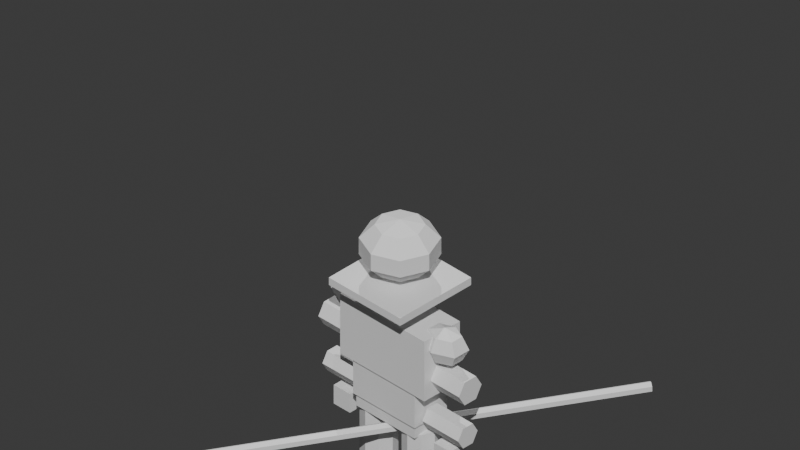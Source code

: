 # Source: pikeman_mesh.blend  (saved by Blender 5.1.30; exported with 4.5.12 LTS)
import bpy
from mathutils import Matrix  # noqa: F401  (used for matrix-valued properties, if any)

bpy.ops.wm.read_factory_settings(use_empty=True)
scene = bpy.context.scene
scene.name = 'Scene'

# ---- collections
col_collection = bpy.data.collections.new('Collection'); scene.collection.children.link(col_collection)

# ---- world
world_world = bpy.data.worlds.new('World'); scene.world = world_world
world_world.use_nodes = True; world_world.node_tree.nodes.clear()
_N = world_world.node_tree.nodes; _L = world_world.node_tree.links
n0 = _N.new('ShaderNodeOutputWorld'); n0.name = 'World Output'; n0.location = (200, 100)
n1 = _N.new('ShaderNodeBackground'); n1.name = 'Background'; n1.location = (-200, 100)
n1.inputs[0].default_value = (0.05088, 0.05088, 0.05088, 1.0)
_L.new(n1.outputs[0], n0.inputs[0])
n0.is_active_output = True
world_world.color = (0.05088, 0.05088, 0.05088)
world_world.sun_shadow_jitter_overblur = 0.0

# ---- cameras
cam_isocamera = bpy.data.cameras.new('IsoCamera')
cam_isocamera.type = 'ORTHO'
cam_isocamera.ortho_scale = 3.5

# ---- lights
light_sun = bpy.data.lights.new('Sun', 'SUN')
light_sun.energy = 3.0
light_fill = bpy.data.lights.new('Fill', 'SUN')
light_fill.energy = 1.0

# ---- meshes
me_helmet_top = bpy.data.meshes.new('helmet_top')
me_helmet_top.from_pydata([(0.0, 0.0, 0.19), (0.0, 0.1117, 0.1537), (0.0, 0.1807, 0.05871), (0.0, 0.1807, -0.05871), (0.0, 0.1117, -0.1537), (0.0, 0.0, -0.19), (0.07897, 0.07897, 0.1537), (0.1278, 0.1278, 0.05871), (0.1278, 0.1278, -0.05871), (0.07897, 0.07897, -0.1537), (0.1117, 0.0, 0.1537), (0.1807, 0.0, 0.05871), (0.1807, 0.0, -0.05871), (0.1117, 0.0, -0.1537), (0.07897, -0.07897, 0.1537), (0.1278, -0.1278, 0.05871), (0.1278, -0.1278, -0.05871), (0.07897, -0.07897, -0.1537), (0.0, -0.1117, 0.1537), (0.0, -0.1807, 0.05871), (0.0, -0.1807, -0.05871), (0.0, -0.1117, -0.1537), (-0.07897, -0.07897, 0.1537), (-0.1278, -0.1278, 0.05871), (-0.1278, -0.1278, -0.05871), (-0.07897, -0.07897, -0.1537), (-0.1117, 0.0, 0.1537), (-0.1807, 0.0, 0.05871), (-0.1807, 0.0, -0.05871), (-0.1117, 0.0, -0.1537), (-0.07897, 0.07897, 0.1537), (-0.1278, 0.1278, 0.05871), (-0.1278, 0.1278, -0.05871), (-0.07897, 0.07897, -0.1537)], [], [(5, 4, 9), (3, 2, 7, 8), (1, 0, 6), (4, 3, 8, 9), (2, 1, 6, 7), (7, 6, 10, 11), (5, 9, 13), (8, 7, 11, 12), (6, 0, 10), (9, 8, 12, 13), (11, 10, 14, 15), (5, 13, 17), (12, 11, 15, 16), (10, 0, 14), (13, 12, 16, 17), (15, 14, 18, 19), (5, 17, 21), (16, 15, 19, 20), (14, 0, 18), (17, 16, 20, 21), (19, 18, 22, 23), (5, 21, 25), (20, 19, 23, 24), (18, 0, 22), (21, 20, 24, 25), (23, 22, 26, 27), (5, 25, 29), (24, 23, 27, 28), (22, 0, 26), (25, 24, 28, 29), (27, 26, 30, 31), (5, 29, 33), (28, 27, 31, 32), (26, 0, 30), (29, 28, 32, 33), (31, 30, 1, 2), (5, 33, 4), (32, 31, 2, 3), (30, 0, 1), (33, 32, 3, 4)])
me_helmet_top.update()
me_helmet_brim = bpy.data.meshes.new('helmet_brim')
me_helmet_brim.from_pydata([(-0.22, -0.22, -0.02), (-0.22, -0.22, 0.02), (-0.22, 0.22, -0.02), (-0.22, 0.22, 0.02), (0.22, -0.22, -0.02), (0.22, -0.22, 0.02), (0.22, 0.22, -0.02), (0.22, 0.22, 0.02)], [], [(0, 1, 3, 2), (2, 3, 7, 6), (6, 7, 5, 4), (4, 5, 1, 0), (2, 6, 4, 0), (7, 3, 1, 5)])
me_helmet_brim.update()
me_neck = bpy.data.meshes.new('neck')
me_neck.from_pydata([(0.0, 0.06, -0.05), (0.0, 0.06, 0.05), (0.05196, 0.03, -0.05), (0.05196, 0.03, 0.05), (0.05196, -0.03, -0.05), (0.05196, -0.03, 0.05), (0.0, -0.06, -0.05), (0.0, -0.06, 0.05), (-0.05196, -0.03, -0.05), (-0.05196, -0.03, 0.05), (-0.05196, 0.03, -0.05), (-0.05196, 0.03, 0.05)], [], [(0, 1, 3, 2), (2, 3, 5, 4), (4, 5, 7, 6), (6, 7, 9, 8), (3, 1, 11, 9, 7, 5), (8, 9, 11, 10), (10, 11, 1, 0), (0, 2, 4, 6, 8, 10)])
me_neck.update()
me_chest = bpy.data.meshes.new('chest')
me_chest.from_pydata([(-0.26, -0.11, -0.16), (-0.26, -0.11, 0.16), (-0.26, 0.11, -0.16), (-0.26, 0.11, 0.16), (0.26, -0.11, -0.16), (0.26, -0.11, 0.16), (0.26, 0.11, -0.16), (0.26, 0.11, 0.16)], [], [(0, 1, 3, 2), (2, 3, 7, 6), (6, 7, 5, 4), (4, 5, 1, 0), (2, 6, 4, 0), (7, 3, 1, 5)])
me_chest.update()
me_waist = bpy.data.meshes.new('waist')
me_waist.from_pydata([(-0.19, -0.1, -0.115), (-0.19, -0.1, 0.115), (-0.19, 0.1, -0.115), (-0.19, 0.1, 0.115), (0.19, -0.1, -0.115), (0.19, -0.1, 0.115), (0.19, 0.1, -0.115), (0.19, 0.1, 0.115)], [], [(0, 1, 3, 2), (2, 3, 7, 6), (6, 7, 5, 4), (4, 5, 1, 0), (2, 6, 4, 0), (7, 3, 1, 5)])
me_waist.update()
me_shoulder_l = bpy.data.meshes.new('shoulder_L')
me_shoulder_l.from_pydata([(0.0, 0.0, 0.12), (0.0, 0.08485, 0.08485), (0.0, 0.12, 0.0), (0.0, 0.08485, -0.08485), (0.0, 0.0, -0.12), (0.07348, 0.04243, 0.08485), (0.1039, 0.06, 0.0), (0.07348, 0.04243, -0.08485), (0.07348, -0.04243, 0.08485), (0.1039, -0.06, 0.0), (0.07348, -0.04243, -0.08485), (-1.863e-08, -0.08485, 0.08485), (-2.235e-08, -0.12, 0.0), (-1.863e-08, -0.08485, -0.08485), (-0.07348, -0.04243, 0.08485), (-0.1039, -0.06, 0.0), (-0.07348, -0.04243, -0.08485), (-0.07348, 0.04243, 0.08485), (-0.1039, 0.06, 0.0), (-0.07348, 0.04243, -0.08485)], [], [(3, 2, 6, 7), (1, 0, 5), (4, 3, 7), (2, 1, 5, 6), (7, 6, 9, 10), (5, 0, 8), (4, 7, 10), (6, 5, 8, 9), (10, 9, 12, 13), (8, 0, 11), (4, 10, 13), (9, 8, 11, 12), (13, 12, 15, 16), (11, 0, 14), (4, 13, 16), (12, 11, 14, 15), (16, 15, 18, 19), (14, 0, 17), (4, 16, 19), (15, 14, 17, 18), (19, 18, 2, 3), (17, 0, 1), (4, 19, 3), (18, 17, 1, 2)])
me_shoulder_l.update()
me_shoulder_r = bpy.data.meshes.new('shoulder_R')
me_shoulder_r.from_pydata([(0.0, 0.0, 0.12), (0.0, 0.08485, 0.08485), (0.0, 0.12, 0.0), (0.0, 0.08485, -0.08485), (0.0, 0.0, -0.12), (0.07348, 0.04243, 0.08485), (0.1039, 0.06, 0.0), (0.07348, 0.04243, -0.08485), (0.07348, -0.04243, 0.08485), (0.1039, -0.06, 0.0), (0.07348, -0.04243, -0.08485), (-1.863e-08, -0.08485, 0.08485), (-2.235e-08, -0.12, 0.0), (-1.863e-08, -0.08485, -0.08485), (-0.07348, -0.04243, 0.08485), (-0.1039, -0.06, 0.0), (-0.07348, -0.04243, -0.08485), (-0.07348, 0.04243, 0.08485), (-0.1039, 0.06, 0.0), (-0.07348, 0.04243, -0.08485)], [], [(3, 2, 6, 7), (1, 0, 5), (4, 3, 7), (2, 1, 5, 6), (5, 0, 8), (4, 7, 10), (6, 5, 8, 9), (7, 6, 9, 10), (10, 9, 12, 13), (8, 0, 11), (4, 10, 13), (9, 8, 11, 12), (13, 12, 15, 16), (11, 0, 14), (4, 13, 16), (12, 11, 14, 15), (16, 15, 18, 19), (14, 0, 17), (4, 16, 19), (15, 14, 17, 18), (19, 18, 2, 3), (17, 0, 1), (4, 19, 3), (18, 17, 1, 2)])
me_shoulder_r.update()
me_upper_arm_l = bpy.data.meshes.new('upper_arm_L')
me_upper_arm_l.from_pydata([(0.0, 0.07, -0.125), (0.0, 0.07, 0.125), (0.06062, 0.035, -0.125), (0.06062, 0.035, 0.125), (0.06062, -0.035, -0.125), (0.06062, -0.035, 0.125), (0.0, -0.07, -0.125), (0.0, -0.07, 0.125), (-0.06062, -0.035, -0.125), (-0.06062, -0.035, 0.125), (-0.06062, 0.035, -0.125), (-0.06062, 0.035, 0.125)], [], [(0, 1, 3, 2), (2, 3, 5, 4), (4, 5, 7, 6), (6, 7, 9, 8), (3, 1, 11, 9, 7, 5), (8, 9, 11, 10), (10, 11, 1, 0), (0, 2, 4, 6, 8, 10)])
me_upper_arm_l.update()
me_upper_arm_r = bpy.data.meshes.new('upper_arm_R')
me_upper_arm_r.from_pydata([(0.0, 0.07, -0.125), (0.0, 0.07, 0.125), (0.06062, 0.035, -0.125), (0.06062, 0.035, 0.125), (0.06062, -0.035, -0.125), (0.06062, -0.035, 0.125), (0.0, -0.07, -0.125), (0.0, -0.07, 0.125), (-0.06062, -0.035, -0.125), (-0.06062, -0.035, 0.125), (-0.06062, 0.035, -0.125), (-0.06062, 0.035, 0.125)], [], [(0, 1, 3, 2), (2, 3, 5, 4), (4, 5, 7, 6), (6, 7, 9, 8), (3, 1, 11, 9, 7, 5), (8, 9, 11, 10), (10, 11, 1, 0), (0, 2, 4, 6, 8, 10)])
me_upper_arm_r.update()
me_forearm_l = bpy.data.meshes.new('forearm_L')
me_forearm_l.from_pydata([(0.0, 0.06, -0.11), (0.0, 0.06, 0.11), (0.05196, 0.03, -0.11), (0.05196, 0.03, 0.11), (0.05196, -0.03, -0.11), (0.05196, -0.03, 0.11), (0.0, -0.06, -0.11), (0.0, -0.06, 0.11), (-0.05196, -0.03, -0.11), (-0.05196, -0.03, 0.11), (-0.05196, 0.03, -0.11), (-0.05196, 0.03, 0.11)], [], [(0, 1, 3, 2), (2, 3, 5, 4), (4, 5, 7, 6), (6, 7, 9, 8), (3, 1, 11, 9, 7, 5), (8, 9, 11, 10), (10, 11, 1, 0), (0, 2, 4, 6, 8, 10)])
me_forearm_l.update()
me_forearm_r = bpy.data.meshes.new('forearm_R')
me_forearm_r.from_pydata([(0.0, 0.06, -0.11), (0.0, 0.06, 0.11), (0.05196, 0.03, -0.11), (0.05196, 0.03, 0.11), (0.05196, -0.03, -0.11), (0.05196, -0.03, 0.11), (0.0, -0.06, -0.11), (0.0, -0.06, 0.11), (-0.05196, -0.03, -0.11), (-0.05196, -0.03, 0.11), (-0.05196, 0.03, -0.11), (-0.05196, 0.03, 0.11)], [], [(0, 1, 3, 2), (2, 3, 5, 4), (4, 5, 7, 6), (6, 7, 9, 8), (3, 1, 11, 9, 7, 5), (8, 9, 11, 10), (10, 11, 1, 0), (0, 2, 4, 6, 8, 10)])
me_forearm_r.update()
me_hand_l = bpy.data.meshes.new('hand_L')
me_hand_l.from_pydata([(-0.05, -0.05, -0.05), (-0.05, -0.05, 0.05), (-0.05, 0.05, -0.05), (-0.05, 0.05, 0.05), (0.05, -0.05, -0.05), (0.05, -0.05, 0.05), (0.05, 0.05, -0.05), (0.05, 0.05, 0.05)], [], [(0, 1, 3, 2), (2, 3, 7, 6), (6, 7, 5, 4), (4, 5, 1, 0), (2, 6, 4, 0), (7, 3, 1, 5)])
me_hand_l.update()
me_hand_r = bpy.data.meshes.new('hand_R')
me_hand_r.from_pydata([(-0.05, -0.05, -0.05), (-0.05, -0.05, 0.05), (-0.05, 0.05, -0.05), (-0.05, 0.05, 0.05), (0.05, -0.05, -0.05), (0.05, -0.05, 0.05), (0.05, 0.05, -0.05), (0.05, 0.05, 0.05)], [], [(0, 1, 3, 2), (2, 3, 7, 6), (6, 7, 5, 4), (4, 5, 1, 0), (2, 6, 4, 0), (7, 3, 1, 5)])
me_hand_r.update()
me_waist_skirt = bpy.data.meshes.new('waist_skirt')
me_waist_skirt.from_pydata([(-0.18, -0.09, -0.05), (-0.18, -0.09, 0.05), (-0.18, 0.09, -0.05), (-0.18, 0.09, 0.05), (0.18, -0.09, -0.05), (0.18, -0.09, 0.05), (0.18, 0.09, -0.05), (0.18, 0.09, 0.05)], [], [(0, 1, 3, 2), (2, 3, 7, 6), (6, 7, 5, 4), (4, 5, 1, 0), (2, 6, 4, 0), (7, 3, 1, 5)])
me_waist_skirt.update()
me_thigh_l = bpy.data.meshes.new('thigh_L')
me_thigh_l.from_pydata([(0.0, 0.085, -0.17), (0.0, 0.085, 0.17), (0.0601, 0.0601, -0.17), (0.0601, 0.0601, 0.17), (0.085, 0.0, -0.17), (0.085, 0.0, 0.17), (0.0601, -0.0601, -0.17), (0.0601, -0.0601, 0.17), (0.0, -0.085, -0.17), (0.0, -0.085, 0.17), (-0.0601, -0.0601, -0.17), (-0.0601, -0.0601, 0.17), (-0.085, 0.0, -0.17), (-0.085, 0.0, 0.17), (-0.0601, 0.0601, -0.17), (-0.0601, 0.0601, 0.17)], [], [(0, 1, 3, 2), (2, 3, 5, 4), (4, 5, 7, 6), (6, 7, 9, 8), (8, 9, 11, 10), (10, 11, 13, 12), (3, 1, 15, 13, 11, 9, 7, 5), (12, 13, 15, 14), (14, 15, 1, 0), (0, 2, 4, 6, 8, 10, 12, 14)])
me_thigh_l.update()
me_thigh_r = bpy.data.meshes.new('thigh_R')
me_thigh_r.from_pydata([(0.0, 0.085, -0.17), (0.0, 0.085, 0.17), (0.0601, 0.0601, -0.17), (0.0601, 0.0601, 0.17), (0.085, 0.0, -0.17), (0.085, 0.0, 0.17), (0.0601, -0.0601, -0.17), (0.0601, -0.0601, 0.17), (0.0, -0.085, -0.17), (0.0, -0.085, 0.17), (-0.0601, -0.0601, -0.17), (-0.0601, -0.0601, 0.17), (-0.085, 0.0, -0.17), (-0.085, 0.0, 0.17), (-0.0601, 0.0601, -0.17), (-0.0601, 0.0601, 0.17)], [], [(0, 1, 3, 2), (2, 3, 5, 4), (4, 5, 7, 6), (6, 7, 9, 8), (8, 9, 11, 10), (10, 11, 13, 12), (3, 1, 15, 13, 11, 9, 7, 5), (12, 13, 15, 14), (14, 15, 1, 0), (0, 2, 4, 6, 8, 10, 12, 14)])
me_thigh_r.update()
me_knee_l = bpy.data.meshes.new('knee_L')
me_knee_l.from_pydata([(0.0, 0.0, 0.09), (0.0, 0.06364, 0.06364), (0.0, 0.09, 0.0), (0.0, 0.06364, -0.06364), (0.0, 0.0, -0.09), (0.05511, 0.03182, 0.06364), (0.07794, 0.045, 0.0), (0.05511, 0.03182, -0.06364), (0.05511, -0.03182, 0.06364), (0.07794, -0.045, 0.0), (0.05511, -0.03182, -0.06364), (-1.49e-08, -0.06364, 0.06364), (-1.49e-08, -0.09, 0.0), (-1.49e-08, -0.06364, -0.06364), (-0.05511, -0.03182, 0.06364), (-0.07794, -0.045, 0.0), (-0.05511, -0.03182, -0.06364), (-0.05511, 0.03182, 0.06364), (-0.07794, 0.045, 0.0), (-0.05511, 0.03182, -0.06364)], [], [(3, 2, 6, 7), (1, 0, 5), (4, 3, 7), (2, 1, 5, 6), (7, 6, 9, 10), (5, 0, 8), (4, 7, 10), (6, 5, 8, 9), (10, 9, 12, 13), (8, 0, 11), (4, 10, 13), (9, 8, 11, 12), (13, 12, 15, 16), (11, 0, 14), (4, 13, 16), (12, 11, 14, 15), (16, 15, 18, 19), (14, 0, 17), (4, 16, 19), (15, 14, 17, 18), (19, 18, 2, 3), (17, 0, 1), (4, 19, 3), (18, 17, 1, 2)])
me_knee_l.update()
me_knee_r = bpy.data.meshes.new('knee_R')
me_knee_r.from_pydata([(0.0, 0.0, 0.09), (0.0, 0.06364, 0.06364), (0.0, 0.09, 0.0), (0.0, 0.06364, -0.06364), (0.0, 0.0, -0.09), (0.05511, 0.03182, 0.06364), (0.07794, 0.045, 0.0), (0.05511, 0.03182, -0.06364), (0.05511, -0.03182, 0.06364), (0.07794, -0.045, 0.0), (0.05511, -0.03182, -0.06364), (-1.49e-08, -0.06364, 0.06364), (-1.49e-08, -0.09, 0.0), (-1.49e-08, -0.06364, -0.06364), (-0.05511, -0.03182, 0.06364), (-0.07794, -0.045, 0.0), (-0.05511, -0.03182, -0.06364), (-0.05511, 0.03182, 0.06364), (-0.07794, 0.045, 0.0), (-0.05511, 0.03182, -0.06364)], [], [(3, 2, 6, 7), (1, 0, 5), (4, 3, 7), (2, 1, 5, 6), (7, 6, 9, 10), (5, 0, 8), (4, 7, 10), (6, 5, 8, 9), (10, 9, 12, 13), (8, 0, 11), (4, 10, 13), (9, 8, 11, 12), (13, 12, 15, 16), (11, 0, 14), (4, 13, 16), (12, 11, 14, 15), (16, 15, 18, 19), (14, 0, 17), (4, 16, 19), (15, 14, 17, 18), (19, 18, 2, 3), (17, 0, 1), (4, 19, 3), (18, 17, 1, 2)])
me_knee_r.update()
me_shin_l = bpy.data.meshes.new('shin_L')
me_shin_l.from_pydata([(0.0, 0.07, -0.14), (0.0, 0.07, 0.14), (0.0495, 0.0495, -0.14), (0.0495, 0.0495, 0.14), (0.07, 0.0, -0.14), (0.07, 0.0, 0.14), (0.0495, -0.0495, -0.14), (0.0495, -0.0495, 0.14), (0.0, -0.07, -0.14), (0.0, -0.07, 0.14), (-0.0495, -0.0495, -0.14), (-0.0495, -0.0495, 0.14), (-0.07, 0.0, -0.14), (-0.07, 0.0, 0.14), (-0.0495, 0.0495, -0.14), (-0.0495, 0.0495, 0.14)], [], [(0, 1, 3, 2), (2, 3, 5, 4), (4, 5, 7, 6), (6, 7, 9, 8), (8, 9, 11, 10), (10, 11, 13, 12), (3, 1, 15, 13, 11, 9, 7, 5), (12, 13, 15, 14), (14, 15, 1, 0), (0, 2, 4, 6, 8, 10, 12, 14)])
me_shin_l.update()
me_shin_r = bpy.data.meshes.new('shin_R')
me_shin_r.from_pydata([(0.0, 0.07, -0.14), (0.0, 0.07, 0.14), (0.0495, 0.0495, -0.14), (0.0495, 0.0495, 0.14), (0.07, 0.0, -0.14), (0.07, 0.0, 0.14), (0.0495, -0.0495, -0.14), (0.0495, -0.0495, 0.14), (0.0, -0.07, -0.14), (0.0, -0.07, 0.14), (-0.0495, -0.0495, -0.14), (-0.0495, -0.0495, 0.14), (-0.07, 0.0, -0.14), (-0.07, 0.0, 0.14), (-0.0495, 0.0495, -0.14), (-0.0495, 0.0495, 0.14)], [], [(0, 1, 3, 2), (2, 3, 5, 4), (4, 5, 7, 6), (6, 7, 9, 8), (8, 9, 11, 10), (10, 11, 13, 12), (3, 1, 15, 13, 11, 9, 7, 5), (12, 13, 15, 14), (14, 15, 1, 0), (0, 2, 4, 6, 8, 10, 12, 14)])
me_shin_r.update()
me_boot_l = bpy.data.meshes.new('boot_L')
me_boot_l.from_pydata([(-0.07, -0.11, -0.06), (-0.07, -0.11, 0.06), (-0.07, 0.11, -0.06), (-0.07, 0.11, 0.06), (0.07, -0.11, -0.06), (0.07, -0.11, 0.06), (0.07, 0.11, -0.06), (0.07, 0.11, 0.06)], [], [(0, 1, 3, 2), (2, 3, 7, 6), (6, 7, 5, 4), (4, 5, 1, 0), (2, 6, 4, 0), (7, 3, 1, 5)])
me_boot_l.update()
me_boot_r = bpy.data.meshes.new('boot_R')
me_boot_r.from_pydata([(-0.07, -0.11, -0.06), (-0.07, -0.11, 0.06), (-0.07, 0.11, -0.06), (-0.07, 0.11, 0.06), (0.07, -0.11, -0.06), (0.07, -0.11, 0.06), (0.07, 0.11, -0.06), (0.07, 0.11, 0.06)], [], [(0, 1, 3, 2), (2, 3, 7, 6), (6, 7, 5, 4), (4, 5, 1, 0), (2, 6, 4, 0), (7, 3, 1, 5)])
me_boot_r.update()
me_spear_shaft = bpy.data.meshes.new('spear_shaft')
me_spear_shaft.from_pydata([(0.0, 0.025, -1.1), (0.0, 0.025, 1.1), (0.02165, 0.0125, -1.1), (0.02165, 0.0125, 1.1), (0.02165, -0.0125, -1.1), (0.02165, -0.0125, 1.1), (0.0, -0.025, -1.1), (0.0, -0.025, 1.1), (-0.02165, -0.0125, -1.1), (-0.02165, -0.0125, 1.1), (-0.02165, 0.0125, -1.1), (-0.02165, 0.0125, 1.1)], [], [(0, 1, 3, 2), (2, 3, 5, 4), (4, 5, 7, 6), (6, 7, 9, 8), (3, 1, 11, 9, 7, 5), (8, 9, 11, 10), (10, 11, 1, 0), (0, 2, 4, 6, 8, 10)])
me_spear_shaft.update()
me_spear_tip = bpy.data.meshes.new('spear_tip')
me_spear_tip.from_pydata([(0.0, 0.04, -0.09), (0.0, 0.001, 0.09), (0.03464, 0.02, -0.09), (0.000866, 0.0005, 0.09), (0.03464, -0.02, -0.09), (0.000866, -0.0005, 0.09), (0.0, -0.04, -0.09), (0.0, -0.001, 0.09), (-0.03464, -0.02, -0.09), (-0.000866, -0.0005, 0.09), (-0.03464, 0.02, -0.09), (-0.000866, 0.0005, 0.09)], [], [(0, 1, 3, 2), (2, 3, 5, 4), (4, 5, 7, 6), (6, 7, 9, 8), (3, 1, 11, 9, 7, 5), (8, 9, 11, 10), (10, 11, 1, 0), (0, 2, 4, 6, 8, 10)])
me_spear_tip.update()

# ---- objects
ob_helmet_top = bpy.data.objects.new('helmet_top', me_helmet_top)
ob_helmet_brim = bpy.data.objects.new('helmet_brim', me_helmet_brim)
ob_neck = bpy.data.objects.new('neck', me_neck)
ob_chest = bpy.data.objects.new('chest', me_chest)
ob_waist = bpy.data.objects.new('waist', me_waist)
ob_shoulder_l = bpy.data.objects.new('shoulder_L', me_shoulder_l)
ob_shoulder_r = bpy.data.objects.new('shoulder_R', me_shoulder_r)
ob_upper_arm_l = bpy.data.objects.new('upper_arm_L', me_upper_arm_l)
ob_upper_arm_r = bpy.data.objects.new('upper_arm_R', me_upper_arm_r)
ob_forearm_l = bpy.data.objects.new('forearm_L', me_forearm_l)
ob_forearm_r = bpy.data.objects.new('forearm_R', me_forearm_r)
ob_hand_l = bpy.data.objects.new('hand_L', me_hand_l)
ob_hand_r = bpy.data.objects.new('hand_R', me_hand_r)
ob_waist_skirt = bpy.data.objects.new('waist_skirt', me_waist_skirt)
ob_thigh_l = bpy.data.objects.new('thigh_L', me_thigh_l)
ob_thigh_r = bpy.data.objects.new('thigh_R', me_thigh_r)
ob_knee_l = bpy.data.objects.new('knee_L', me_knee_l)
ob_knee_r = bpy.data.objects.new('knee_R', me_knee_r)
ob_shin_l = bpy.data.objects.new('shin_L', me_shin_l)
ob_shin_r = bpy.data.objects.new('shin_R', me_shin_r)
ob_boot_l = bpy.data.objects.new('boot_L', me_boot_l)
ob_boot_r = bpy.data.objects.new('boot_R', me_boot_r)
ob_spear_shaft = bpy.data.objects.new('spear_shaft', me_spear_shaft)
ob_spear_tip = bpy.data.objects.new('spear_tip', me_spear_tip)
ob_isocamera = bpy.data.objects.new('IsoCamera', cam_isocamera)
ob_sun = bpy.data.objects.new('Sun', light_sun)
ob_fill = bpy.data.objects.new('Fill', light_fill)

# ---- transforms, parenting, visibility, modifiers, constraints
ob_helmet_top.location = (0.0, 0.0, 1.69)
ob_helmet_top.scale = (1.0, 1.0, 0.75)
ob_helmet_brim.location = (0.0, 0.0, 1.5)
ob_neck.location = (0.0, 0.0, 1.43)
ob_chest.location = (0.0, 0.0, 1.2)
ob_waist.location = (0.0, 0.0, 0.97)
ob_shoulder_l.location = (-0.28, 0.0, 1.3)
ob_shoulder_l.scale = (1.0, 0.75, 0.75)
ob_shoulder_r.location = (0.28, 0.0, 1.3)
ob_shoulder_r.scale = (1.0, 0.75, 0.75)
ob_upper_arm_l.location = (-0.31, 0.0, 1.13)
ob_upper_arm_l.rotation_euler = (0.0, 1.571, 0.0)
ob_upper_arm_r.location = (0.31, 0.0, 1.13)
ob_upper_arm_r.rotation_euler = (0.0, 1.571, 0.0)
ob_forearm_l.location = (-0.31, 0.0, 0.88)
ob_forearm_l.rotation_euler = (0.0, 1.571, 0.0)
ob_forearm_r.location = (0.31, 0.0, 0.88)
ob_forearm_r.rotation_euler = (0.0, 1.571, 0.0)
ob_hand_l.location = (-0.31, 0.0, 0.74)
ob_hand_r.location = (0.31, 0.0, 0.74)
ob_waist_skirt.location = (0.0, 0.0, 0.84)
ob_thigh_l.location = (-0.13, 0.0, 0.63)
ob_thigh_r.location = (0.13, 0.0, 0.63)
ob_knee_l.location = (-0.13, 0.0, 0.46)
ob_knee_l.scale = (1.0, 1.0, 0.6)
ob_knee_r.location = (0.13, 0.0, 0.46)
ob_knee_r.scale = (1.0, 1.0, 0.6)
ob_shin_l.location = (-0.13, 0.0, 0.28)
ob_shin_r.location = (0.13, 0.0, 0.28)
ob_boot_l.location = (-0.13, 0.04, 0.06)
ob_boot_r.location = (0.13, 0.04, 0.06)
ob_spear_shaft.location = (0.05, 0.0, 0.76)
ob_spear_shaft.rotation_euler = (1.571, 0.0, -0.5236)
ob_spear_tip.location = (-0.5, 0.0, -0.1926)
ob_spear_tip.rotation_euler = (1.571, 0.0, -0.5236)
ob_isocamera.location = (5.0, -5.0, 6.8)
ob_isocamera.rotation_euler = (0.9554, 0.0, 0.7854)
ob_sun.location = (0.0, 0.0, 0.0)
ob_sun.rotation_euler = (0.7854, 0.0, 0.7854)
ob_fill.location = (0.0, 0.0, 0.0)
ob_fill.rotation_euler = (0.5236, 0.0, -2.356)

# ---- collection membership
col_collection.objects.link(ob_helmet_top)
col_collection.objects.link(ob_helmet_brim)
col_collection.objects.link(ob_neck)
col_collection.objects.link(ob_chest)
col_collection.objects.link(ob_waist)
col_collection.objects.link(ob_shoulder_l)
col_collection.objects.link(ob_shoulder_r)
col_collection.objects.link(ob_upper_arm_l)
col_collection.objects.link(ob_upper_arm_r)
col_collection.objects.link(ob_forearm_l)
col_collection.objects.link(ob_forearm_r)
col_collection.objects.link(ob_hand_l)
col_collection.objects.link(ob_hand_r)
col_collection.objects.link(ob_waist_skirt)
col_collection.objects.link(ob_thigh_l)
col_collection.objects.link(ob_thigh_r)
col_collection.objects.link(ob_knee_l)
col_collection.objects.link(ob_knee_r)
col_collection.objects.link(ob_shin_l)
col_collection.objects.link(ob_shin_r)
col_collection.objects.link(ob_boot_l)
col_collection.objects.link(ob_boot_r)
col_collection.objects.link(ob_spear_shaft)
col_collection.objects.link(ob_spear_tip)
col_collection.objects.link(ob_isocamera)
col_collection.objects.link(ob_sun)
col_collection.objects.link(ob_fill)

# ---- scene / render settings (as saved in the file)
scene.camera = ob_isocamera
scene.frame_start = 1; scene.frame_end = 250; scene.frame_set(1)
scene.render.engine = 'BLENDER_EEVEE_NEXT'
scene.render.bake_bias = 0.0
scene.render.bake_samples = 0
scene.cycles.sampling_pattern = 'TABULATED_SOBOL'
scene.eevee.use_volume_custom_range = False
bpy.context.view_layer.update()
